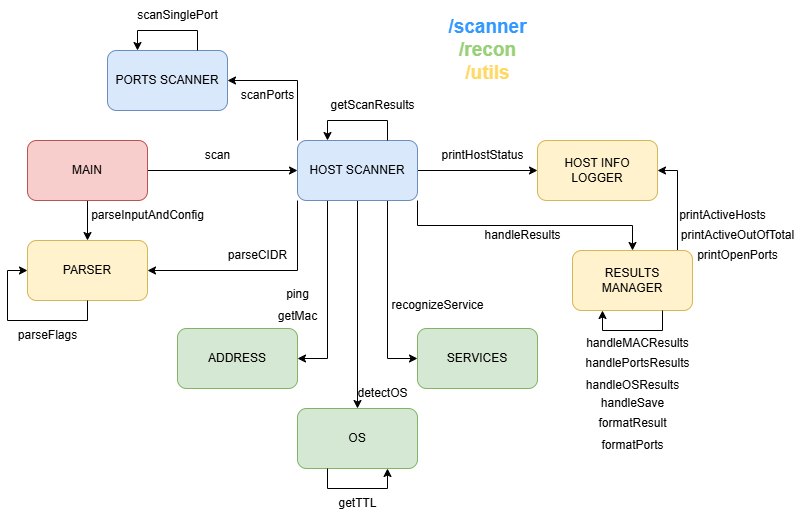

The diagram above was exported from draw.io. Its source (the exported page's mxGraphModel, read from the mxfile embedded in the PNG):
<mxGraphModel dx="1158" dy="2193" grid="1" gridSize="10" guides="1" tooltips="1" connect="1" arrows="1" fold="1" page="1" pageScale="1" pageWidth="1200" pageHeight="1600" math="0" shadow="0">
  <root>
    <mxCell id="0" />
    <mxCell id="1" parent="0" />
    <mxCell id="382isN3GLI1Iw6he-pnp-23" style="edgeStyle=orthogonalEdgeStyle;rounded=0;orthogonalLoop=1;jettySize=auto;html=1;exitX=1;exitY=0.5;exitDx=0;exitDy=0;entryX=0;entryY=0.5;entryDx=0;entryDy=0;" edge="1" parent="1" source="382isN3GLI1Iw6he-pnp-21" target="382isN3GLI1Iw6he-pnp-22">
      <mxGeometry relative="1" as="geometry" />
    </mxCell>
    <mxCell id="382isN3GLI1Iw6he-pnp-28" style="edgeStyle=orthogonalEdgeStyle;rounded=0;orthogonalLoop=1;jettySize=auto;html=1;exitX=0.5;exitY=1;exitDx=0;exitDy=0;entryX=0.5;entryY=0;entryDx=0;entryDy=0;" edge="1" parent="1" source="382isN3GLI1Iw6he-pnp-21" target="382isN3GLI1Iw6he-pnp-27">
      <mxGeometry relative="1" as="geometry" />
    </mxCell>
    <mxCell id="382isN3GLI1Iw6he-pnp-21" value="MAIN" style="rounded=1;whiteSpace=wrap;html=1;fillColor=#f8cecc;strokeColor=#b85450;" vertex="1" parent="1">
      <mxGeometry x="50" y="40" width="120" height="60" as="geometry" />
    </mxCell>
    <mxCell id="382isN3GLI1Iw6he-pnp-48" style="edgeStyle=orthogonalEdgeStyle;rounded=0;orthogonalLoop=1;jettySize=auto;html=1;exitX=1;exitY=1;exitDx=0;exitDy=0;entryX=0.5;entryY=0;entryDx=0;entryDy=0;" edge="1" parent="1" source="382isN3GLI1Iw6he-pnp-22" target="382isN3GLI1Iw6he-pnp-34">
      <mxGeometry relative="1" as="geometry" />
    </mxCell>
    <mxCell id="382isN3GLI1Iw6he-pnp-55" style="edgeStyle=orthogonalEdgeStyle;rounded=0;orthogonalLoop=1;jettySize=auto;html=1;exitX=0;exitY=1;exitDx=0;exitDy=0;entryX=1;entryY=0.5;entryDx=0;entryDy=0;" edge="1" parent="1" source="382isN3GLI1Iw6he-pnp-22" target="382isN3GLI1Iw6he-pnp-27">
      <mxGeometry relative="1" as="geometry" />
    </mxCell>
    <mxCell id="382isN3GLI1Iw6he-pnp-59" style="edgeStyle=orthogonalEdgeStyle;rounded=0;orthogonalLoop=1;jettySize=auto;html=1;exitX=0.5;exitY=1;exitDx=0;exitDy=0;entryX=0.5;entryY=0;entryDx=0;entryDy=0;" edge="1" parent="1" source="382isN3GLI1Iw6he-pnp-22" target="382isN3GLI1Iw6he-pnp-46">
      <mxGeometry relative="1" as="geometry" />
    </mxCell>
    <mxCell id="382isN3GLI1Iw6he-pnp-61" style="edgeStyle=orthogonalEdgeStyle;rounded=0;orthogonalLoop=1;jettySize=auto;html=1;exitX=0.75;exitY=1;exitDx=0;exitDy=0;entryX=0;entryY=0.5;entryDx=0;entryDy=0;" edge="1" parent="1" source="382isN3GLI1Iw6he-pnp-22" target="382isN3GLI1Iw6he-pnp-54">
      <mxGeometry relative="1" as="geometry" />
    </mxCell>
    <mxCell id="382isN3GLI1Iw6he-pnp-76" style="edgeStyle=orthogonalEdgeStyle;rounded=0;orthogonalLoop=1;jettySize=auto;html=1;exitX=1;exitY=0.5;exitDx=0;exitDy=0;entryX=0;entryY=0.5;entryDx=0;entryDy=0;" edge="1" parent="1" source="382isN3GLI1Iw6he-pnp-22" target="382isN3GLI1Iw6he-pnp-63">
      <mxGeometry relative="1" as="geometry" />
    </mxCell>
    <mxCell id="382isN3GLI1Iw6he-pnp-88" style="edgeStyle=orthogonalEdgeStyle;rounded=0;orthogonalLoop=1;jettySize=auto;html=1;exitX=0.25;exitY=1;exitDx=0;exitDy=0;entryX=1;entryY=0.5;entryDx=0;entryDy=0;" edge="1" parent="1" source="382isN3GLI1Iw6he-pnp-22" target="382isN3GLI1Iw6he-pnp-37">
      <mxGeometry relative="1" as="geometry" />
    </mxCell>
    <mxCell id="382isN3GLI1Iw6he-pnp-90" style="edgeStyle=orthogonalEdgeStyle;rounded=0;orthogonalLoop=1;jettySize=auto;html=1;exitX=0;exitY=0;exitDx=0;exitDy=0;entryX=1;entryY=0.5;entryDx=0;entryDy=0;" edge="1" parent="1" source="382isN3GLI1Iw6he-pnp-22" target="382isN3GLI1Iw6he-pnp-89">
      <mxGeometry relative="1" as="geometry" />
    </mxCell>
    <mxCell id="382isN3GLI1Iw6he-pnp-22" value="HOST SCANNER" style="rounded=1;whiteSpace=wrap;html=1;fillColor=#dae8fc;strokeColor=#6c8ebf;" vertex="1" parent="1">
      <mxGeometry x="320" y="40" width="120" height="60" as="geometry" />
    </mxCell>
    <mxCell id="382isN3GLI1Iw6he-pnp-24" value="scan" style="text;html=1;align=center;verticalAlign=middle;resizable=0;points=[];autosize=1;strokeColor=none;fillColor=none;" vertex="1" parent="1">
      <mxGeometry x="215" y="40" width="50" height="30" as="geometry" />
    </mxCell>
    <mxCell id="382isN3GLI1Iw6he-pnp-26" value="getScanResults" style="text;html=1;align=center;verticalAlign=middle;resizable=0;points=[];autosize=1;strokeColor=none;fillColor=none;" vertex="1" parent="1">
      <mxGeometry x="340" y="-10" width="110" height="30" as="geometry" />
    </mxCell>
    <mxCell id="382isN3GLI1Iw6he-pnp-27" value="PARSER" style="rounded=1;whiteSpace=wrap;html=1;fillColor=#fff2cc;strokeColor=#d6b656;" vertex="1" parent="1">
      <mxGeometry x="50" y="140" width="120" height="60" as="geometry" />
    </mxCell>
    <mxCell id="382isN3GLI1Iw6he-pnp-29" value="parseInputAndConfig" style="text;html=1;align=center;verticalAlign=middle;resizable=0;points=[];autosize=1;strokeColor=none;fillColor=none;" vertex="1" parent="1">
      <mxGeometry x="100" y="100" width="140" height="30" as="geometry" />
    </mxCell>
    <mxCell id="382isN3GLI1Iw6he-pnp-30" style="edgeStyle=orthogonalEdgeStyle;rounded=0;orthogonalLoop=1;jettySize=auto;html=1;exitX=0.5;exitY=1;exitDx=0;exitDy=0;entryX=0;entryY=0.5;entryDx=0;entryDy=0;" edge="1" parent="1" source="382isN3GLI1Iw6he-pnp-27" target="382isN3GLI1Iw6he-pnp-27">
      <mxGeometry relative="1" as="geometry">
        <Array as="points">
          <mxPoint x="110" y="220" />
          <mxPoint x="30" y="220" />
          <mxPoint x="30" y="170" />
        </Array>
      </mxGeometry>
    </mxCell>
    <mxCell id="382isN3GLI1Iw6he-pnp-31" value="parseFlags" style="text;html=1;align=center;verticalAlign=middle;resizable=0;points=[];autosize=1;strokeColor=none;fillColor=none;" vertex="1" parent="1">
      <mxGeometry x="30" y="220" width="80" height="30" as="geometry" />
    </mxCell>
    <mxCell id="382isN3GLI1Iw6he-pnp-33" value="parseCIDR" style="text;html=1;align=center;verticalAlign=middle;resizable=0;points=[];autosize=1;strokeColor=none;fillColor=none;" vertex="1" parent="1">
      <mxGeometry x="240" y="140" width="80" height="30" as="geometry" />
    </mxCell>
    <mxCell id="382isN3GLI1Iw6he-pnp-77" style="edgeStyle=orthogonalEdgeStyle;rounded=0;orthogonalLoop=1;jettySize=auto;html=1;exitX=0.75;exitY=0;exitDx=0;exitDy=0;entryX=1;entryY=0.5;entryDx=0;entryDy=0;" edge="1" parent="1" source="382isN3GLI1Iw6he-pnp-34" target="382isN3GLI1Iw6he-pnp-63">
      <mxGeometry relative="1" as="geometry">
        <Array as="points">
          <mxPoint x="700" y="150" />
          <mxPoint x="700" y="70" />
        </Array>
      </mxGeometry>
    </mxCell>
    <mxCell id="382isN3GLI1Iw6he-pnp-34" value="RESULTS MANAGER" style="rounded=1;whiteSpace=wrap;html=1;fillColor=#fff2cc;strokeColor=#d6b656;" vertex="1" parent="1">
      <mxGeometry x="595" y="150" width="120" height="60" as="geometry" />
    </mxCell>
    <mxCell id="382isN3GLI1Iw6he-pnp-36" value="handleResults" style="text;html=1;align=center;verticalAlign=middle;resizable=0;points=[];autosize=1;strokeColor=none;fillColor=none;" vertex="1" parent="1">
      <mxGeometry x="495" y="120" width="100" height="30" as="geometry" />
    </mxCell>
    <mxCell id="382isN3GLI1Iw6he-pnp-37" value="ADDRESS" style="rounded=1;whiteSpace=wrap;html=1;fillColor=#d5e8d4;strokeColor=#82b366;" vertex="1" parent="1">
      <mxGeometry x="200" y="228" width="120" height="60" as="geometry" />
    </mxCell>
    <mxCell id="382isN3GLI1Iw6he-pnp-40" value="ping" style="text;html=1;align=center;verticalAlign=middle;resizable=0;points=[];autosize=1;strokeColor=none;fillColor=none;" vertex="1" parent="1">
      <mxGeometry x="295" y="179" width="50" height="30" as="geometry" />
    </mxCell>
    <mxCell id="382isN3GLI1Iw6he-pnp-41" value="getMac" style="text;html=1;align=center;verticalAlign=middle;resizable=0;points=[];autosize=1;strokeColor=none;fillColor=none;" vertex="1" parent="1">
      <mxGeometry x="290" y="201" width="60" height="30" as="geometry" />
    </mxCell>
    <mxCell id="382isN3GLI1Iw6he-pnp-46" value="OS" style="rounded=1;whiteSpace=wrap;html=1;fillColor=#d5e8d4;strokeColor=#82b366;" vertex="1" parent="1">
      <mxGeometry x="320" y="308" width="120" height="60" as="geometry" />
    </mxCell>
    <mxCell id="382isN3GLI1Iw6he-pnp-50" value="detectOS" style="text;html=1;align=center;verticalAlign=middle;resizable=0;points=[];autosize=1;strokeColor=none;fillColor=none;" vertex="1" parent="1">
      <mxGeometry x="370" y="278" width="70" height="30" as="geometry" />
    </mxCell>
    <mxCell id="382isN3GLI1Iw6he-pnp-51" style="edgeStyle=orthogonalEdgeStyle;rounded=0;orthogonalLoop=1;jettySize=auto;html=1;exitX=0.25;exitY=1;exitDx=0;exitDy=0;entryX=0.75;entryY=1;entryDx=0;entryDy=0;" edge="1" parent="1" source="382isN3GLI1Iw6he-pnp-46" target="382isN3GLI1Iw6he-pnp-46">
      <mxGeometry relative="1" as="geometry" />
    </mxCell>
    <mxCell id="382isN3GLI1Iw6he-pnp-53" value="getTTL" style="text;html=1;align=center;verticalAlign=middle;resizable=0;points=[];autosize=1;strokeColor=none;fillColor=none;" vertex="1" parent="1">
      <mxGeometry x="350" y="388" width="60" height="30" as="geometry" />
    </mxCell>
    <mxCell id="382isN3GLI1Iw6he-pnp-54" value="SERVICES" style="rounded=1;whiteSpace=wrap;html=1;fillColor=#d5e8d4;strokeColor=#82b366;" vertex="1" parent="1">
      <mxGeometry x="440" y="228" width="120" height="60" as="geometry" />
    </mxCell>
    <mxCell id="382isN3GLI1Iw6he-pnp-62" value="recognizeService" style="text;html=1;align=center;verticalAlign=middle;resizable=0;points=[];autosize=1;strokeColor=none;fillColor=none;" vertex="1" parent="1">
      <mxGeometry x="400" y="190" width="120" height="30" as="geometry" />
    </mxCell>
    <mxCell id="382isN3GLI1Iw6he-pnp-63" value="HOST INFO LOGGER" style="rounded=1;whiteSpace=wrap;html=1;fillColor=#fff2cc;strokeColor=#d6b656;" vertex="1" parent="1">
      <mxGeometry x="560" y="40" width="120" height="60" as="geometry" />
    </mxCell>
    <mxCell id="382isN3GLI1Iw6he-pnp-65" value="printHostStatus" style="text;html=1;align=center;verticalAlign=middle;resizable=0;points=[];autosize=1;strokeColor=none;fillColor=none;" vertex="1" parent="1">
      <mxGeometry x="450" y="40" width="110" height="30" as="geometry" />
    </mxCell>
    <mxCell id="382isN3GLI1Iw6he-pnp-71" value="printActiveHosts" style="text;html=1;align=center;verticalAlign=middle;resizable=0;points=[];autosize=1;strokeColor=none;fillColor=none;" vertex="1" parent="1">
      <mxGeometry x="690" y="100" width="110" height="30" as="geometry" />
    </mxCell>
    <mxCell id="382isN3GLI1Iw6he-pnp-74" style="edgeStyle=orthogonalEdgeStyle;rounded=0;orthogonalLoop=1;jettySize=auto;html=1;exitX=0.75;exitY=0;exitDx=0;exitDy=0;entryX=0.25;entryY=0;entryDx=0;entryDy=0;" edge="1" parent="1" source="382isN3GLI1Iw6he-pnp-22" target="382isN3GLI1Iw6he-pnp-22">
      <mxGeometry relative="1" as="geometry">
        <Array as="points">
          <mxPoint x="410" y="20" />
          <mxPoint x="350" y="20" />
        </Array>
      </mxGeometry>
    </mxCell>
    <mxCell id="382isN3GLI1Iw6he-pnp-79" value="handleMACResults" style="text;html=1;align=center;verticalAlign=middle;resizable=0;points=[];autosize=1;strokeColor=none;fillColor=none;" vertex="1" parent="1">
      <mxGeometry x="595" y="228" width="130" height="30" as="geometry" />
    </mxCell>
    <mxCell id="382isN3GLI1Iw6he-pnp-80" style="edgeStyle=orthogonalEdgeStyle;rounded=0;orthogonalLoop=1;jettySize=auto;html=1;exitX=0.75;exitY=1;exitDx=0;exitDy=0;entryX=0.25;entryY=1;entryDx=0;entryDy=0;" edge="1" parent="1" source="382isN3GLI1Iw6he-pnp-34" target="382isN3GLI1Iw6he-pnp-34">
      <mxGeometry relative="1" as="geometry" />
    </mxCell>
    <mxCell id="382isN3GLI1Iw6he-pnp-81" value="handlePortsResults" style="text;html=1;align=center;verticalAlign=middle;resizable=0;points=[];autosize=1;strokeColor=none;fillColor=none;" vertex="1" parent="1">
      <mxGeometry x="595" y="248" width="130" height="30" as="geometry" />
    </mxCell>
    <mxCell id="382isN3GLI1Iw6he-pnp-82" value="handleOSResults" style="text;html=1;align=center;verticalAlign=middle;resizable=0;points=[];autosize=1;strokeColor=none;fillColor=none;" vertex="1" parent="1">
      <mxGeometry x="595" y="270" width="120" height="30" as="geometry" />
    </mxCell>
    <mxCell id="382isN3GLI1Iw6he-pnp-83" value="handleSave" style="text;html=1;align=center;verticalAlign=middle;resizable=0;points=[];autosize=1;strokeColor=none;fillColor=none;" vertex="1" parent="1">
      <mxGeometry x="610" y="288" width="90" height="30" as="geometry" />
    </mxCell>
    <mxCell id="382isN3GLI1Iw6he-pnp-84" value="formatResult" style="text;html=1;align=center;verticalAlign=middle;resizable=0;points=[];autosize=1;strokeColor=none;fillColor=none;" vertex="1" parent="1">
      <mxGeometry x="610" y="308" width="90" height="30" as="geometry" />
    </mxCell>
    <mxCell id="382isN3GLI1Iw6he-pnp-85" value="formatPorts" style="text;html=1;align=center;verticalAlign=middle;resizable=0;points=[];autosize=1;strokeColor=none;fillColor=none;" vertex="1" parent="1">
      <mxGeometry x="610" y="330" width="90" height="30" as="geometry" />
    </mxCell>
    <mxCell id="382isN3GLI1Iw6he-pnp-86" value="printActiveOutOfTotal" style="text;html=1;align=center;verticalAlign=middle;resizable=0;points=[];autosize=1;strokeColor=none;fillColor=none;" vertex="1" parent="1">
      <mxGeometry x="690" y="120" width="140" height="30" as="geometry" />
    </mxCell>
    <mxCell id="382isN3GLI1Iw6he-pnp-87" value="printOpenPorts" style="text;html=1;align=center;verticalAlign=middle;resizable=0;points=[];autosize=1;strokeColor=none;fillColor=none;" vertex="1" parent="1">
      <mxGeometry x="710" y="140" width="100" height="30" as="geometry" />
    </mxCell>
    <mxCell id="382isN3GLI1Iw6he-pnp-89" value="PORTS SCANNER" style="rounded=1;whiteSpace=wrap;html=1;fillColor=#dae8fc;strokeColor=#6c8ebf;" vertex="1" parent="1">
      <mxGeometry x="130" y="-50" width="120" height="60" as="geometry" />
    </mxCell>
    <mxCell id="382isN3GLI1Iw6he-pnp-91" value="scanPorts" style="text;html=1;align=center;verticalAlign=middle;resizable=0;points=[];autosize=1;strokeColor=none;fillColor=none;" vertex="1" parent="1">
      <mxGeometry x="250" y="-20" width="80" height="30" as="geometry" />
    </mxCell>
    <mxCell id="382isN3GLI1Iw6he-pnp-92" style="edgeStyle=orthogonalEdgeStyle;rounded=0;orthogonalLoop=1;jettySize=auto;html=1;exitX=0.75;exitY=0;exitDx=0;exitDy=0;entryX=0.25;entryY=0;entryDx=0;entryDy=0;" edge="1" parent="1" source="382isN3GLI1Iw6he-pnp-89" target="382isN3GLI1Iw6he-pnp-89">
      <mxGeometry relative="1" as="geometry">
        <Array as="points">
          <mxPoint x="220" y="-70" />
          <mxPoint x="160" y="-70" />
        </Array>
      </mxGeometry>
    </mxCell>
    <mxCell id="382isN3GLI1Iw6he-pnp-93" value="scanSinglePort" style="text;html=1;align=center;verticalAlign=middle;resizable=0;points=[];autosize=1;strokeColor=none;fillColor=none;" vertex="1" parent="1">
      <mxGeometry x="150" y="-100" width="100" height="30" as="geometry" />
    </mxCell>
    <mxCell id="382isN3GLI1Iw6he-pnp-94" value="&lt;font style=&quot;font-size: 19px; color: rgb(51, 153, 255);&quot;&gt;&lt;b&gt;/scanner&lt;/b&gt;&lt;/font&gt;&lt;div&gt;&lt;font style=&quot;font-size: 19px; color: rgb(151, 208, 119);&quot;&gt;&lt;b style=&quot;&quot;&gt;/recon&lt;/b&gt;&lt;/font&gt;&lt;/div&gt;&lt;div&gt;&lt;font style=&quot;font-size: 19px; color: rgb(255, 217, 102);&quot;&gt;&lt;b style=&quot;&quot;&gt;/utils&lt;/b&gt;&lt;/font&gt;&lt;/div&gt;" style="text;html=1;align=center;verticalAlign=middle;resizable=0;points=[];autosize=1;strokeColor=none;fillColor=none;" vertex="1" parent="1">
      <mxGeometry x="460" y="-90" width="100" height="80" as="geometry" />
    </mxCell>
  </root>
</mxGraphModel>